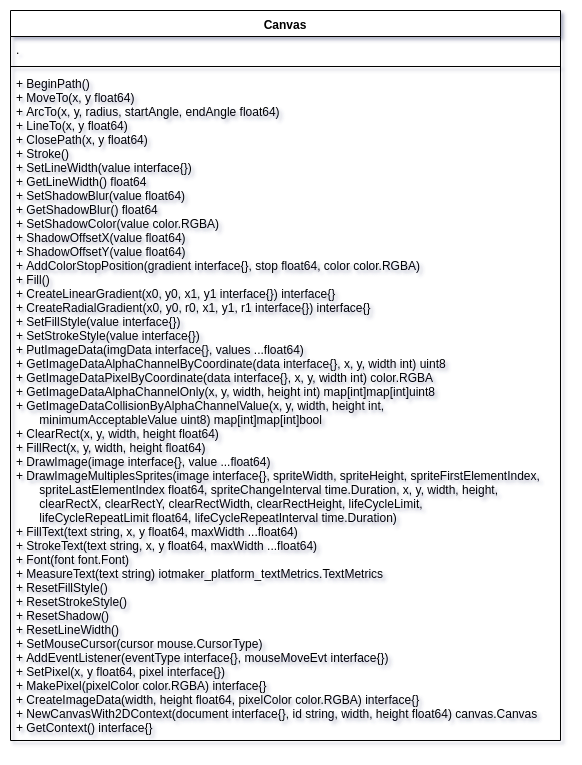

The diagram above was exported from draw.io. Its source (the exported page's mxGraphModel, read from the mxfile embedded in the PNG):
<mxGraphModel dx="1363" dy="825" grid="1" gridSize="10" guides="1" tooltips="1" connect="1" arrows="1" fold="1" page="1" pageScale="1" pageWidth="850" pageHeight="1100" math="0" shadow="0">
  <root>
    <mxCell id="0" />
    <mxCell id="1" parent="0" />
    <mxCell id="Yx--CLoGzr9SJA0ejuUT-2" value="Canvas" style="swimlane;fontStyle=1;align=center;verticalAlign=top;childLayout=stackLayout;horizontal=1;startSize=26;horizontalStack=0;resizeParent=1;resizeParentMax=0;resizeLast=0;collapsible=1;marginBottom=0;" vertex="1" parent="1">
      <mxGeometry x="20" y="20" width="550" height="730" as="geometry" />
    </mxCell>
    <mxCell id="Yx--CLoGzr9SJA0ejuUT-3" value="." style="text;strokeColor=none;fillColor=none;align=left;verticalAlign=top;spacingLeft=4;spacingRight=4;overflow=hidden;rotatable=0;points=[[0,0.5],[1,0.5]];portConstraint=eastwest;" vertex="1" parent="Yx--CLoGzr9SJA0ejuUT-2">
      <mxGeometry y="26" width="550" height="26" as="geometry" />
    </mxCell>
    <mxCell id="Yx--CLoGzr9SJA0ejuUT-4" value="" style="line;strokeWidth=1;fillColor=none;align=left;verticalAlign=middle;spacingTop=-1;spacingLeft=3;spacingRight=3;rotatable=0;labelPosition=right;points=[];portConstraint=eastwest;" vertex="1" parent="Yx--CLoGzr9SJA0ejuUT-2">
      <mxGeometry y="52" width="550" height="8" as="geometry" />
    </mxCell>
    <mxCell id="Yx--CLoGzr9SJA0ejuUT-5" value="+ BeginPath()&#10;+ MoveTo(x, y float64)&#10;+ ArcTo(x, y, radius, startAngle, endAngle float64)&#10;+ LineTo(x, y float64)&#10;+ ClosePath(x, y float64)&#10;+ Stroke()&#10;+ SetLineWidth(value interface{})&#10;+ GetLineWidth() float64&#10;+ SetShadowBlur(value float64)&#10;+ GetShadowBlur() float64&#10;+ SetShadowColor(value color.RGBA)&#10;+ ShadowOffsetX(value float64)&#10;+ ShadowOffsetY(value float64)&#10;+ AddColorStopPosition(gradient interface{}, stop float64, color color.RGBA)&#10;+ Fill()&#10;+ CreateLinearGradient(x0, y0, x1, y1 interface{}) interface{}&#10;+ CreateRadialGradient(x0, y0, r0, x1, y1, r1 interface{}) interface{}&#10;+ SetFillStyle(value interface{})&#10;+ SetStrokeStyle(value interface{})&#10;+ PutImageData(imgData interface{}, values ...float64)&#10;+ GetImageDataAlphaChannelByCoordinate(data interface{}, x, y, width int) uint8&#10;+ GetImageDataPixelByCoordinate(data interface{}, x, y, width int) color.RGBA&#10;+ GetImageDataAlphaChannelOnly(x, y, width, height int) map[int]map[int]uint8&#10;+ GetImageDataCollisionByAlphaChannelValue(x, y, width, height int, &#10;       minimumAcceptableValue uint8) map[int]map[int]bool&#10;+ ClearRect(x, y, width, height float64)&#10;+ FillRect(x, y, width, height float64)&#10;+ DrawImage(image interface{}, value ...float64)&#10;+ DrawImageMultiplesSprites(image interface{}, spriteWidth, spriteHeight, spriteFirstElementIndex, &#10;       spriteLastElementIndex float64, spriteChangeInterval time.Duration, x, y, width, height, &#10;       clearRectX, clearRectY, clearRectWidth, clearRectHeight, lifeCycleLimit, &#10;       lifeCycleRepeatLimit float64, lifeCycleRepeatInterval time.Duration)&#10;+ FillText(text string, x, y float64, maxWidth ...float64)&#10;+ StrokeText(text string, x, y float64, maxWidth ...float64)&#10;+ Font(font font.Font)&#10;+ MeasureText(text string) iotmaker_platform_textMetrics.TextMetrics&#10;+ ResetFillStyle()&#10;+ ResetStrokeStyle()&#10;+ ResetShadow()&#10;+ ResetLineWidth()&#10;+ SetMouseCursor(cursor mouse.CursorType)&#10;+ AddEventListener(eventType interface{}, mouseMoveEvt interface{})&#10;+ SetPixel(x, y float64, pixel interface{})&#10;+ MakePixel(pixelColor color.RGBA) interface{}&#10;+ CreateImageData(width, height float64, pixelColor color.RGBA) interface{}&#10;+ NewCanvasWith2DContext(document interface{}, id string, width, height float64) canvas.Canvas&#10;+ GetContext() interface{}" style="text;strokeColor=none;fillColor=none;align=left;verticalAlign=top;spacingLeft=4;spacingRight=4;overflow=hidden;rotatable=0;points=[[0,0.5],[1,0.5]];portConstraint=eastwest;" vertex="1" parent="Yx--CLoGzr9SJA0ejuUT-2">
      <mxGeometry y="60" width="550" height="670" as="geometry" />
    </mxCell>
  </root>
</mxGraphModel>